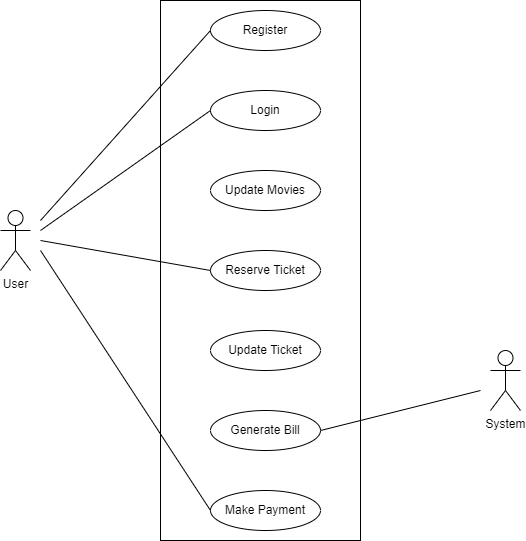

The diagram above was exported from draw.io. Its source (the exported page's mxGraphModel, read from the mxfile embedded in the PNG):
<mxGraphModel dx="1038" dy="547" grid="1" gridSize="10" guides="1" tooltips="1" connect="1" arrows="1" fold="1" page="1" pageScale="1" pageWidth="850" pageHeight="1100" math="0" shadow="0">
  <root>
    <mxCell id="0" />
    <mxCell id="1" parent="0" />
    <mxCell id="KWKFNJkQl5ngrrPWulIv-2" value="" style="html=1;points=[];perimeter=orthogonalPerimeter;" vertex="1" parent="1">
      <mxGeometry x="330" y="110" width="200" height="540" as="geometry" />
    </mxCell>
    <mxCell id="KWKFNJkQl5ngrrPWulIv-3" value="Register" style="ellipse;whiteSpace=wrap;html=1;" vertex="1" parent="1">
      <mxGeometry x="380" y="120" width="110" height="40" as="geometry" />
    </mxCell>
    <mxCell id="KWKFNJkQl5ngrrPWulIv-4" value="Login&lt;span style=&quot;color: rgba(0 , 0 , 0 , 0) ; font-family: monospace ; font-size: 0px&quot;&gt;%3CmxGraphModel%3E%3Croot%3E%3CmxCell%20id%3D%220%22%2F%3E%3CmxCell%20id%3D%221%22%20parent%3D%220%22%2F%3E%3CmxCell%20id%3D%222%22%20value%3D%22Register%22%20style%3D%22ellipse%3BwhiteSpace%3Dwrap%3Bhtml%3D1%3B%22%20vertex%3D%221%22%20parent%3D%221%22%3E%3CmxGeometry%20x%3D%22390%22%20y%3D%22120%22%20width%3D%22110%22%20height%3D%2240%22%20as%3D%22geometry%22%2F%3E%3C%2FmxCell%3E%3C%2Froot%3E%3C%2FmxGraphModel%3E&lt;/span&gt;" style="ellipse;whiteSpace=wrap;html=1;" vertex="1" parent="1">
      <mxGeometry x="380" y="200" width="110" height="40" as="geometry" />
    </mxCell>
    <mxCell id="KWKFNJkQl5ngrrPWulIv-5" value="Update Movies" style="ellipse;whiteSpace=wrap;html=1;" vertex="1" parent="1">
      <mxGeometry x="380" y="280" width="110" height="40" as="geometry" />
    </mxCell>
    <mxCell id="KWKFNJkQl5ngrrPWulIv-6" value="Reserve Ticket" style="ellipse;whiteSpace=wrap;html=1;" vertex="1" parent="1">
      <mxGeometry x="380" y="360" width="110" height="40" as="geometry" />
    </mxCell>
    <mxCell id="KWKFNJkQl5ngrrPWulIv-7" value="Make Payment" style="ellipse;whiteSpace=wrap;html=1;" vertex="1" parent="1">
      <mxGeometry x="380" y="600" width="110" height="40" as="geometry" />
    </mxCell>
    <mxCell id="KWKFNJkQl5ngrrPWulIv-8" value="Update Ticket" style="ellipse;whiteSpace=wrap;html=1;" vertex="1" parent="1">
      <mxGeometry x="380" y="440" width="110" height="40" as="geometry" />
    </mxCell>
    <mxCell id="KWKFNJkQl5ngrrPWulIv-9" value="Generate Bill" style="ellipse;whiteSpace=wrap;html=1;" vertex="1" parent="1">
      <mxGeometry x="380" y="520" width="110" height="40" as="geometry" />
    </mxCell>
    <mxCell id="KWKFNJkQl5ngrrPWulIv-12" value="System" style="shape=umlActor;verticalLabelPosition=bottom;verticalAlign=top;html=1;outlineConnect=0;" vertex="1" parent="1">
      <mxGeometry x="660" y="460" width="30" height="60" as="geometry" />
    </mxCell>
    <mxCell id="KWKFNJkQl5ngrrPWulIv-14" value="User" style="shape=umlActor;verticalLabelPosition=bottom;verticalAlign=top;html=1;outlineConnect=0;" vertex="1" parent="1">
      <mxGeometry x="170" y="320" width="30" height="60" as="geometry" />
    </mxCell>
    <mxCell id="KWKFNJkQl5ngrrPWulIv-17" value="" style="endArrow=none;html=1;rounded=0;entryX=0;entryY=0.5;entryDx=0;entryDy=0;" edge="1" parent="1" target="KWKFNJkQl5ngrrPWulIv-3">
      <mxGeometry width="50" height="50" relative="1" as="geometry">
        <mxPoint x="210" y="330" as="sourcePoint" />
        <mxPoint x="450" y="350" as="targetPoint" />
      </mxGeometry>
    </mxCell>
    <mxCell id="KWKFNJkQl5ngrrPWulIv-18" value="" style="endArrow=none;html=1;rounded=0;entryX=0;entryY=0.5;entryDx=0;entryDy=0;" edge="1" parent="1" target="KWKFNJkQl5ngrrPWulIv-4">
      <mxGeometry width="50" height="50" relative="1" as="geometry">
        <mxPoint x="210" y="340" as="sourcePoint" />
        <mxPoint x="390" y="150" as="targetPoint" />
      </mxGeometry>
    </mxCell>
    <mxCell id="KWKFNJkQl5ngrrPWulIv-19" value="" style="endArrow=none;html=1;rounded=0;entryX=0;entryY=0.5;entryDx=0;entryDy=0;" edge="1" parent="1" target="KWKFNJkQl5ngrrPWulIv-6">
      <mxGeometry width="50" height="50" relative="1" as="geometry">
        <mxPoint x="210" y="350" as="sourcePoint" />
        <mxPoint x="400" y="160" as="targetPoint" />
      </mxGeometry>
    </mxCell>
    <mxCell id="KWKFNJkQl5ngrrPWulIv-20" value="" style="endArrow=none;html=1;rounded=0;entryX=0;entryY=0.5;entryDx=0;entryDy=0;" edge="1" parent="1" target="KWKFNJkQl5ngrrPWulIv-7">
      <mxGeometry width="50" height="50" relative="1" as="geometry">
        <mxPoint x="210" y="360" as="sourcePoint" />
        <mxPoint x="410" y="170" as="targetPoint" />
      </mxGeometry>
    </mxCell>
    <mxCell id="KWKFNJkQl5ngrrPWulIv-26" value="" style="endArrow=none;html=1;rounded=0;exitX=1;exitY=0.5;exitDx=0;exitDy=0;" edge="1" parent="1" source="KWKFNJkQl5ngrrPWulIv-9">
      <mxGeometry width="50" height="50" relative="1" as="geometry">
        <mxPoint x="400" y="410" as="sourcePoint" />
        <mxPoint x="650" y="500" as="targetPoint" />
      </mxGeometry>
    </mxCell>
  </root>
</mxGraphModel>